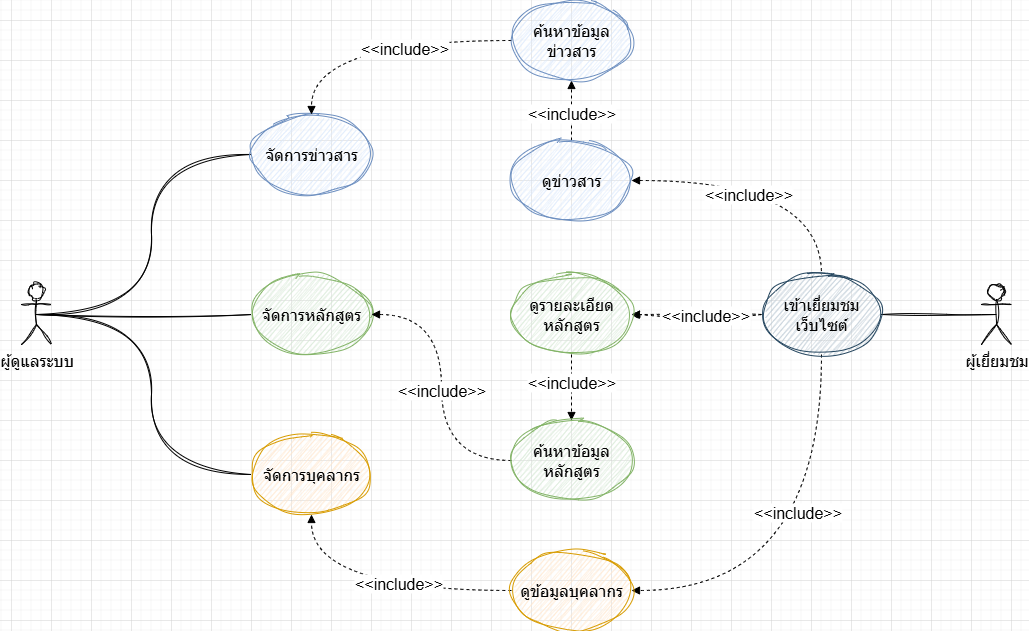

The diagram above was exported from draw.io. Its source (the exported page's mxGraphModel, read from the mxfile embedded in the PNG):
<mxGraphModel dx="1240" dy="731" grid="1" gridSize="10" guides="1" tooltips="1" connect="1" arrows="1" fold="1" page="1" pageScale="1" pageWidth="1169" pageHeight="827" math="0" shadow="0">
  <root>
    <mxCell id="0" />
    <mxCell id="1" parent="0" />
    <mxCell id="sMu1ItdocDUXi0QA_Wb6-7" style="edgeStyle=orthogonalEdgeStyle;rounded=0;orthogonalLoop=1;jettySize=auto;html=1;exitX=0.5;exitY=0.5;exitDx=0;exitDy=0;exitPerimeter=0;entryX=0;entryY=0.5;entryDx=0;entryDy=0;curved=1;sketch=1;curveFitting=1;jiggle=2;endArrow=none;endFill=0;" edge="1" parent="1" source="sMu1ItdocDUXi0QA_Wb6-1" target="sMu1ItdocDUXi0QA_Wb6-3">
      <mxGeometry relative="1" as="geometry" />
    </mxCell>
    <mxCell id="sMu1ItdocDUXi0QA_Wb6-8" style="edgeStyle=orthogonalEdgeStyle;rounded=0;orthogonalLoop=1;jettySize=auto;html=1;exitX=0.5;exitY=0.5;exitDx=0;exitDy=0;exitPerimeter=0;entryX=0;entryY=0.5;entryDx=0;entryDy=0;sketch=1;curveFitting=1;jiggle=2;flowAnimation=0;endArrow=none;endFill=0;" edge="1" parent="1" source="sMu1ItdocDUXi0QA_Wb6-1" target="sMu1ItdocDUXi0QA_Wb6-4">
      <mxGeometry relative="1" as="geometry" />
    </mxCell>
    <mxCell id="sMu1ItdocDUXi0QA_Wb6-9" style="edgeStyle=orthogonalEdgeStyle;rounded=0;orthogonalLoop=1;jettySize=auto;html=1;exitX=0.5;exitY=0.5;exitDx=0;exitDy=0;exitPerimeter=0;entryX=0;entryY=0.5;entryDx=0;entryDy=0;curved=1;sketch=1;curveFitting=1;jiggle=2;endArrow=none;endFill=0;" edge="1" parent="1" source="sMu1ItdocDUXi0QA_Wb6-1" target="sMu1ItdocDUXi0QA_Wb6-5">
      <mxGeometry relative="1" as="geometry" />
    </mxCell>
    <mxCell id="sMu1ItdocDUXi0QA_Wb6-1" value="ผู้ดูแลระบบ" style="shape=umlActor;verticalLabelPosition=bottom;verticalAlign=top;html=1;outlineConnect=0;sketch=1;curveFitting=1;jiggle=2;fontSize=16;" vertex="1" parent="1">
      <mxGeometry x="90" y="384" width="30" height="60" as="geometry" />
    </mxCell>
    <mxCell id="sMu1ItdocDUXi0QA_Wb6-10" style="edgeStyle=orthogonalEdgeStyle;rounded=0;orthogonalLoop=1;jettySize=auto;html=1;exitX=0.5;exitY=0.5;exitDx=0;exitDy=0;exitPerimeter=0;entryX=1;entryY=0.5;entryDx=0;entryDy=0;endArrow=none;endFill=0;sketch=1;curveFitting=1;jiggle=2;" edge="1" parent="1" source="sMu1ItdocDUXi0QA_Wb6-2" target="sMu1ItdocDUXi0QA_Wb6-6">
      <mxGeometry relative="1" as="geometry" />
    </mxCell>
    <mxCell id="sMu1ItdocDUXi0QA_Wb6-2" value="ผู้เยี่ยมชม" style="shape=umlActor;verticalLabelPosition=bottom;verticalAlign=top;html=1;outlineConnect=0;sketch=1;curveFitting=1;jiggle=2;fontSize=16;" vertex="1" parent="1">
      <mxGeometry x="1050" y="384" width="30" height="60" as="geometry" />
    </mxCell>
    <mxCell id="sMu1ItdocDUXi0QA_Wb6-3" value="จัดการข่าวสาร" style="ellipse;whiteSpace=wrap;html=1;sketch=1;curveFitting=1;jiggle=2;fontSize=16;fillColor=#dae8fc;strokeColor=#6c8ebf;" vertex="1" parent="1">
      <mxGeometry x="320" y="214" width="120" height="80" as="geometry" />
    </mxCell>
    <mxCell id="sMu1ItdocDUXi0QA_Wb6-4" value="จัดการหลักสูตร" style="ellipse;whiteSpace=wrap;html=1;sketch=1;curveFitting=1;jiggle=2;fontSize=16;fillColor=#d5e8d4;strokeColor=#82b366;" vertex="1" parent="1">
      <mxGeometry x="320" y="374" width="120" height="80" as="geometry" />
    </mxCell>
    <mxCell id="sMu1ItdocDUXi0QA_Wb6-5" value="จัดการบุคลากร" style="ellipse;whiteSpace=wrap;html=1;sketch=1;curveFitting=1;jiggle=2;fontSize=16;fillColor=#ffe6cc;strokeColor=#d79b00;" vertex="1" parent="1">
      <mxGeometry x="320" y="534" width="120" height="80" as="geometry" />
    </mxCell>
    <mxCell id="sMu1ItdocDUXi0QA_Wb6-20" style="edgeStyle=orthogonalEdgeStyle;rounded=0;orthogonalLoop=1;jettySize=auto;html=1;exitX=0;exitY=0.5;exitDx=0;exitDy=0;entryX=1;entryY=0.5;entryDx=0;entryDy=0;endArrow=block;endFill=1;sketch=1;curveFitting=1;jiggle=2;dashed=1;" edge="1" parent="1" source="sMu1ItdocDUXi0QA_Wb6-6" target="sMu1ItdocDUXi0QA_Wb6-12">
      <mxGeometry relative="1" as="geometry" />
    </mxCell>
    <mxCell id="sMu1ItdocDUXi0QA_Wb6-27" value="&amp;lt;&amp;lt;include&amp;gt;&amp;gt;" style="edgeLabel;html=1;align=center;verticalAlign=middle;resizable=0;points=[];fontSize=16;" vertex="1" connectable="0" parent="sMu1ItdocDUXi0QA_Wb6-20">
      <mxGeometry x="-0.1367" y="1" relative="1" as="geometry">
        <mxPoint as="offset" />
      </mxGeometry>
    </mxCell>
    <mxCell id="sMu1ItdocDUXi0QA_Wb6-22" style="edgeStyle=orthogonalEdgeStyle;rounded=0;orthogonalLoop=1;jettySize=auto;html=1;exitX=0.5;exitY=1;exitDx=0;exitDy=0;entryX=1;entryY=0.5;entryDx=0;entryDy=0;curved=1;endArrow=block;endFill=1;dashed=1;" edge="1" parent="1" source="sMu1ItdocDUXi0QA_Wb6-6" target="sMu1ItdocDUXi0QA_Wb6-15">
      <mxGeometry relative="1" as="geometry" />
    </mxCell>
    <mxCell id="sMu1ItdocDUXi0QA_Wb6-26" value="&amp;lt;&amp;lt;include&amp;gt;&amp;gt;" style="edgeLabel;html=1;align=center;verticalAlign=middle;resizable=0;points=[];fontSize=16;" vertex="1" connectable="0" parent="sMu1ItdocDUXi0QA_Wb6-22">
      <mxGeometry x="-0.2628" y="-24" relative="1" as="geometry">
        <mxPoint as="offset" />
      </mxGeometry>
    </mxCell>
    <mxCell id="sMu1ItdocDUXi0QA_Wb6-6" value="เข้าเยี่ยมชมเว็บไซต์" style="ellipse;whiteSpace=wrap;html=1;fontSize=16;fillColor=#bac8d3;strokeColor=#23445d;sketch=1;curveFitting=1;jiggle=2;" vertex="1" parent="1">
      <mxGeometry x="830" y="374" width="120" height="80" as="geometry" />
    </mxCell>
    <mxCell id="sMu1ItdocDUXi0QA_Wb6-19" style="edgeStyle=orthogonalEdgeStyle;rounded=0;orthogonalLoop=1;jettySize=auto;html=1;exitX=1;exitY=0.5;exitDx=0;exitDy=0;entryX=0.5;entryY=0;entryDx=0;entryDy=0;curved=1;endArrow=none;endFill=0;startArrow=block;startFill=1;dashed=1;" edge="1" parent="1" source="sMu1ItdocDUXi0QA_Wb6-11" target="sMu1ItdocDUXi0QA_Wb6-6">
      <mxGeometry relative="1" as="geometry" />
    </mxCell>
    <mxCell id="sMu1ItdocDUXi0QA_Wb6-25" value="&amp;lt;&amp;lt;include&amp;gt;&amp;gt;" style="edgeLabel;html=1;align=center;verticalAlign=middle;resizable=0;points=[];fontSize=16;" vertex="1" connectable="0" parent="sMu1ItdocDUXi0QA_Wb6-19">
      <mxGeometry x="-0.1783" y="-14" relative="1" as="geometry">
        <mxPoint as="offset" />
      </mxGeometry>
    </mxCell>
    <mxCell id="sMu1ItdocDUXi0QA_Wb6-23" style="edgeStyle=orthogonalEdgeStyle;rounded=0;orthogonalLoop=1;jettySize=auto;html=1;exitX=0.5;exitY=0;exitDx=0;exitDy=0;entryX=0.5;entryY=1;entryDx=0;entryDy=0;endArrow=block;endFill=1;dashed=1;" edge="1" parent="1" source="sMu1ItdocDUXi0QA_Wb6-11" target="sMu1ItdocDUXi0QA_Wb6-14">
      <mxGeometry relative="1" as="geometry" />
    </mxCell>
    <mxCell id="sMu1ItdocDUXi0QA_Wb6-29" value="&amp;lt;&amp;lt;include&amp;gt;&amp;gt;" style="edgeLabel;html=1;align=center;verticalAlign=middle;resizable=0;points=[];fontSize=16;" vertex="1" connectable="0" parent="sMu1ItdocDUXi0QA_Wb6-23">
      <mxGeometry x="-0.101" relative="1" as="geometry">
        <mxPoint as="offset" />
      </mxGeometry>
    </mxCell>
    <mxCell id="sMu1ItdocDUXi0QA_Wb6-11" value="ดูข่าวสาร" style="ellipse;whiteSpace=wrap;html=1;fillColor=#dae8fc;strokeColor=#6c8ebf;sketch=1;curveFitting=1;jiggle=2;fontSize=16;" vertex="1" parent="1">
      <mxGeometry x="580" y="240" width="120" height="80" as="geometry" />
    </mxCell>
    <mxCell id="sMu1ItdocDUXi0QA_Wb6-24" style="edgeStyle=orthogonalEdgeStyle;rounded=0;orthogonalLoop=1;jettySize=auto;html=1;exitX=0.5;exitY=1;exitDx=0;exitDy=0;entryX=0.5;entryY=0;entryDx=0;entryDy=0;endArrow=block;endFill=1;dashed=1;" edge="1" parent="1" source="sMu1ItdocDUXi0QA_Wb6-12" target="sMu1ItdocDUXi0QA_Wb6-13">
      <mxGeometry relative="1" as="geometry" />
    </mxCell>
    <mxCell id="sMu1ItdocDUXi0QA_Wb6-28" value="&amp;lt;&amp;lt;include&amp;gt;&amp;gt;" style="edgeLabel;html=1;align=center;verticalAlign=middle;resizable=0;points=[];fontSize=16;" vertex="1" connectable="0" parent="sMu1ItdocDUXi0QA_Wb6-24">
      <mxGeometry x="-0.1472" relative="1" as="geometry">
        <mxPoint as="offset" />
      </mxGeometry>
    </mxCell>
    <mxCell id="sMu1ItdocDUXi0QA_Wb6-32" style="edgeStyle=orthogonalEdgeStyle;rounded=0;orthogonalLoop=1;jettySize=auto;html=1;exitX=0;exitY=0.5;exitDx=0;exitDy=0;entryX=1;entryY=0.5;entryDx=0;entryDy=0;dashed=1;endArrow=block;endFill=1;curved=1;" edge="1" parent="1" source="sMu1ItdocDUXi0QA_Wb6-13" target="sMu1ItdocDUXi0QA_Wb6-4">
      <mxGeometry relative="1" as="geometry" />
    </mxCell>
    <mxCell id="sMu1ItdocDUXi0QA_Wb6-33" value="&lt;font style=&quot;font-size: 16px;&quot;&gt;&amp;lt;&amp;lt;include&amp;gt;&amp;gt;&lt;/font&gt;" style="edgeLabel;html=1;align=center;verticalAlign=middle;resizable=0;points=[];" vertex="1" connectable="0" parent="sMu1ItdocDUXi0QA_Wb6-32">
      <mxGeometry x="-0.02" relative="1" as="geometry">
        <mxPoint as="offset" />
      </mxGeometry>
    </mxCell>
    <mxCell id="sMu1ItdocDUXi0QA_Wb6-12" value="ดูรายละเอียด&lt;div&gt;หลักสูตร&lt;/div&gt;" style="ellipse;whiteSpace=wrap;html=1;sketch=1;curveFitting=1;jiggle=2;fillColor=#d5e8d4;strokeColor=#82b366;fontSize=16;" vertex="1" parent="1">
      <mxGeometry x="580" y="374" width="120" height="80" as="geometry" />
    </mxCell>
    <mxCell id="sMu1ItdocDUXi0QA_Wb6-13" value="ค้นหาข้อมูล&lt;div&gt;หลักสูตร&lt;/div&gt;" style="ellipse;whiteSpace=wrap;html=1;sketch=1;curveFitting=1;jiggle=2;fillColor=#d5e8d4;strokeColor=#82b366;fontSize=16;" vertex="1" parent="1">
      <mxGeometry x="580" y="520" width="120" height="80" as="geometry" />
    </mxCell>
    <mxCell id="sMu1ItdocDUXi0QA_Wb6-30" style="edgeStyle=orthogonalEdgeStyle;rounded=0;orthogonalLoop=1;jettySize=auto;html=1;exitX=0;exitY=0.5;exitDx=0;exitDy=0;entryX=0.5;entryY=0;entryDx=0;entryDy=0;curved=1;dashed=1;endArrow=block;endFill=1;" edge="1" parent="1" source="sMu1ItdocDUXi0QA_Wb6-14" target="sMu1ItdocDUXi0QA_Wb6-3">
      <mxGeometry relative="1" as="geometry" />
    </mxCell>
    <mxCell id="sMu1ItdocDUXi0QA_Wb6-31" value="&lt;font style=&quot;font-size: 16px;&quot;&gt;&amp;lt;&amp;lt;include&amp;gt;&amp;gt;&lt;/font&gt;" style="edgeLabel;html=1;align=center;verticalAlign=middle;resizable=0;points=[];" vertex="1" connectable="0" parent="sMu1ItdocDUXi0QA_Wb6-30">
      <mxGeometry x="-0.212" y="8" relative="1" as="geometry">
        <mxPoint as="offset" />
      </mxGeometry>
    </mxCell>
    <mxCell id="sMu1ItdocDUXi0QA_Wb6-14" value="ค้นหาข้อมูล&lt;div&gt;ข่าวสาร&lt;/div&gt;" style="ellipse;whiteSpace=wrap;html=1;fillColor=#dae8fc;strokeColor=#6c8ebf;sketch=1;curveFitting=1;jiggle=2;fontSize=16;" vertex="1" parent="1">
      <mxGeometry x="580" y="100" width="120" height="80" as="geometry" />
    </mxCell>
    <mxCell id="sMu1ItdocDUXi0QA_Wb6-34" style="edgeStyle=orthogonalEdgeStyle;rounded=0;orthogonalLoop=1;jettySize=auto;html=1;exitX=0;exitY=0.5;exitDx=0;exitDy=0;entryX=0.5;entryY=1;entryDx=0;entryDy=0;curved=1;dashed=1;endArrow=block;endFill=1;" edge="1" parent="1" source="sMu1ItdocDUXi0QA_Wb6-15" target="sMu1ItdocDUXi0QA_Wb6-5">
      <mxGeometry relative="1" as="geometry" />
    </mxCell>
    <mxCell id="sMu1ItdocDUXi0QA_Wb6-35" value="&lt;font style=&quot;font-size: 16px;&quot;&gt;&amp;lt;&amp;lt;include&amp;gt;&amp;gt;&lt;/font&gt;" style="edgeLabel;html=1;align=center;verticalAlign=middle;resizable=0;points=[];" vertex="1" connectable="0" parent="sMu1ItdocDUXi0QA_Wb6-34">
      <mxGeometry x="-0.1771" y="-7" relative="1" as="geometry">
        <mxPoint as="offset" />
      </mxGeometry>
    </mxCell>
    <mxCell id="sMu1ItdocDUXi0QA_Wb6-15" value="ดูข้อมูลบุคลากร" style="ellipse;whiteSpace=wrap;html=1;sketch=1;curveFitting=1;jiggle=2;fillColor=#ffe6cc;strokeColor=#d79b00;fontSize=16;" vertex="1" parent="1">
      <mxGeometry x="580" y="650" width="120" height="80" as="geometry" />
    </mxCell>
  </root>
</mxGraphModel>